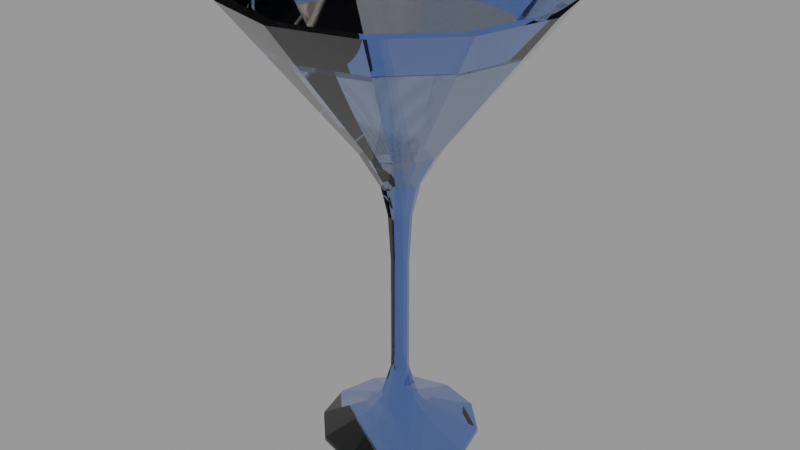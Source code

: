# Source: coctail.blend  (saved by Blender 3.4.6; exported with 4.5.12 LTS)
import bpy
from mathutils import Matrix  # noqa: F401  (used for matrix-valued properties, if any)

bpy.ops.wm.read_factory_settings(use_empty=True)
scene = bpy.context.scene
scene.name = 'Scene'

# ---- collections
col_collection = bpy.data.collections.new('Collection'); scene.collection.children.link(col_collection)

# ---- images (referenced by path relative to the original .blend; pixels are not part of the script)
import os
ASSET_DIR = os.environ.get("B2B_ASSET_DIR", "")  # directory of the original .blend (textures are referenced by path, not embedded)
HERE = os.path.dirname(os.path.abspath(__file__))  # packed textures are extracted next to this script under _unpacked/

def load_image(name, relpath, width, height, colorspace="sRGB"):
    """Load a texture the original file referenced (path relative to the .blend, or extracted next to this script)."""
    p = next((c for c in (os.path.join(HERE, relpath), os.path.join(ASSET_DIR, relpath)) if relpath and os.path.exists(c)), "")
    if p:
        img = bpy.data.images.load(p, check_existing=True)
        img.name = name
    else:  # same state as the original file: an image datablock whose file is absent (Cycles renders it pink)
        img = bpy.data.images.new(name, width, height)
        img.source = "FILE"
        img.filepath = "//" + (relpath or name)
    img.colorspace_settings.name = colorspace
    return img
img_bake_normal_psd = load_image('bake_normal.psd', 'texture/bake_normal.psd', 1024, 1024, 'Non-Color')

# ---- materials (node trees are filled in below, after node groups)
mat_glassy = bpy.data.materials.new('glassy')
mat_glassy.use_raytrace_refraction = True
mat_glassy.use_screen_refraction = True
mat_glassy.use_sss_translucency = True
mat_glassy.thickness_mode = 'SLAB'
mat_glassy.use_thickness_from_shadow = True
mat_drink = bpy.data.materials.new('drink')

# ---- node groups
ng_auto_smooth = bpy.data.node_groups.new('Auto Smooth', 'GeometryNodeTree')
_s = ng_auto_smooth.interface.new_socket(name='Geometry', in_out='OUTPUT', socket_type='NodeSocketGeometry')
_s = ng_auto_smooth.interface.new_socket(name='Geometry', in_out='INPUT', socket_type='NodeSocketGeometry')
_s = ng_auto_smooth.interface.new_socket(name='Angle', in_out='INPUT', socket_type='NodeSocketFloat')
_s.subtype = 'ANGLE'
_s.min_value = 0.0
_s.max_value = 3.142
ng_auto_smooth.is_modifier = True
_N = ng_auto_smooth.nodes; _L = ng_auto_smooth.links
n0 = _N.new('NodeGroupOutput'); n0.name = 'Group Output'; n0.location = (480, -100)
n1 = _N.new('NodeGroupInput'); n1.name = 'Group Input'; n1.location = (-420, -300)
n2 = _N.new('NodeGroupInput'); n2.name = 'Group Input.001'; n2.location = (-60, -100)
n3 = _N.new('GeometryNodeSetShadeSmooth'); n3.name = 'Set Shade Smooth'; n3.location = (120, -100)
n3.domain = 'EDGE'
n4 = _N.new('GeometryNodeSetShadeSmooth'); n4.name = 'Set Shade Smooth.001'; n4.location = (300, -100)
n5 = _N.new('GeometryNodeInputMeshEdgeAngle'); n5.name = 'Edge Angle'; n5.location = (-420, -220)
n6 = _N.new('GeometryNodeInputEdgeSmooth'); n6.name = 'Is Edge Smooth'; n6.location = (-60, -160)
n7 = _N.new('GeometryNodeInputShadeSmooth'); n7.name = 'Is Face Smooth'; n7.location = (-240, -340)
n8 = _N.new('FunctionNodeBooleanMath'); n8.name = 'Boolean Math'; n8.location = (-60, -220)
n9 = _N.new('FunctionNodeCompare'); n9.name = 'Compare'; n9.location = (-240, -180)
n9.operation = 'LESS_EQUAL'
_L.new(n5.outputs[0], n9.inputs[0])
_L.new(n4.outputs[0], n0.inputs[0])
_L.new(n1.outputs[1], n9.inputs[1])
_L.new(n9.outputs[0], n8.inputs[0])
_L.new(n7.outputs[0], n8.inputs[1])
_L.new(n2.outputs[0], n3.inputs[0])
_L.new(n6.outputs[0], n3.inputs[1])
_L.new(n3.outputs[0], n4.inputs[0])
_L.new(n8.outputs[0], n3.inputs[2])
n0.is_active_output = True

# ---- material node trees
mat_glassy.use_nodes = True; mat_glassy.node_tree.nodes.clear()
_N = mat_glassy.node_tree.nodes; _L = mat_glassy.node_tree.links
n0 = _N.new('NodeFrame'); n0.name = 'Frame'; n0.location = (-1580, 348)
n0.label = 'Mapping'
n0.width = 400
n1 = _N.new('NodeFrame'); n1.name = 'Frame.001'; n1.location = (-880, 548)
n1.label = 'Textures'
n1.width = 300
n2 = _N.new('ShaderNodeOutputMaterial'); n2.name = 'Material Output'; n2.location = (300, 300)
n3 = _N.new('ShaderNodeBsdfPrincipled'); n3.name = 'Principled BSDF'; n3.location = (10, 300)
n3.distribution = 'GGX'
n3.subsurface_method = 'BURLEY'
n3.inputs[0].default_value = (0.1697, 0.3229, 0.8, 1.0)
n3.inputs[2].default_value = 0.0
n3.inputs[3].default_value = 1.2
n3.inputs[18].default_value = 1.0
n3.inputs[27].default_value = (0.0, 0.0, 0.0, 1.0)
n3.inputs[28].default_value = 1.0
n4 = _N.new('ShaderNodeTexImage'); n4.name = 'Image Texture'; n4.location = (30, -30)
n4.label = 'Normal'
n4.image = img_bake_normal_psd
n5 = _N.new('ShaderNodeMapping'); n5.name = 'Mapping'; n5.location = (230, -30)
n6 = _N.new('ShaderNodeTexCoord'); n6.name = 'Texture Coordinate'; n6.location = (30, -30)
n7 = _N.new('ShaderNodeNormalMap'); n7.name = 'Normal Map'; n7.location = (-457, 346)
n8 = _N.new('ShaderNodeSubsurfaceScattering'); n8.name = 'Subsurface Scattering'; n8.location = (-366, -67)
n8.falloff = 'RANDOM_WALK_SKIN'
n8.inputs[0].default_value = (0.04895, 0.007294, 0.8, 1.0)
n8.inputs[1].default_value = 32.1
n8.inputs[3].default_value = 1.624
n8.inputs[5].default_value = 0.8025
n9 = _N.new('ShaderNodeValue'); n9.name = 'Value'; n9.location = (300, 140)
n9.outputs[0].default_value = 0.0
n4.parent = n1
n5.parent = n0
n6.parent = n0
_L.new(n4.outputs[0], n7.inputs[1])
_L.new(n5.outputs[0], n4.inputs[0])
_L.new(n6.outputs[2], n5.inputs[0])
_L.new(n3.outputs[0], n2.inputs[0])
_L.new(n7.outputs[0], n3.inputs[5])
_L.new(n8.outputs[0], n2.inputs[1])
_L.new(n9.outputs[0], n2.inputs[3])
n2.is_active_output = True
mat_drink.use_nodes = True; mat_drink.node_tree.nodes.clear()
_N = mat_drink.node_tree.nodes; _L = mat_drink.node_tree.links
n0 = _N.new('NodeFrame'); n0.name = 'Frame'; n0.location = (-737, 792)
n0.label = 'Mapping'
n0.width = 200
n1 = _N.new('NodeFrame'); n1.name = 'Frame.001'; n1.location = (-237, 992)
n1.label = 'Textures'
n1.width = 300
n2 = _N.new('ShaderNodeTexNoise'); n2.name = 'Noise Texture'; n2.location = (-244, 431)
n2.inputs[2].default_value = 66.3
n3 = _N.new('ShaderNodeValToRGB'); n3.name = 'ColorRamp'; n3.location = (-50, 422)
while len(n3.color_ramp.elements) > 1: n3.color_ramp.elements.remove(n3.color_ramp.elements[-1])
n3.color_ramp.elements[0].position = 0.0; n3.color_ramp.elements[0].color = (0.5955, 0.5955, 0.5955, 1.0)
_e = n3.color_ramp.elements.new(1.0); _e.color = (1.0, 0.8263, 0.662, 1.0)
n4 = _N.new('ShaderNodeTexImage'); n4.name = 'Image Texture'; n4.location = (30, -30)
n4.label = 'Normal'
n4.image = img_bake_normal_psd
n5 = _N.new('ShaderNodeMapping'); n5.name = 'Mapping'; n5.location = (30, -30)
n6 = _N.new('ShaderNodeNormalMap'); n6.name = 'Normal Map'; n6.location = (223, 745)
n7 = _N.new('ShaderNodeOutputMaterial'); n7.name = 'Material Output'; n7.location = (1258, 437)
n8 = _N.new('ShaderNodeBsdfPrincipled'); n8.name = 'Principled BSDF'; n8.location = (604, 1056)
n8.distribution = 'GGX'
n8.subsurface_method = 'RANDOM_WALK_SKIN'
n8.inputs[0].default_value = (0.001219, 0.001272, 0.00341, 1.0)
n8.inputs[3].default_value = 1.33
n8.inputs[18].default_value = 0.4036
n8.inputs[27].default_value = (0.0, 0.0, 0.0, 1.0)
n8.inputs[28].default_value = 1.0
n9 = _N.new('ShaderNodeMixShader'); n9.name = 'Mix Shader'; n9.location = (1038, 572)
n9.inputs[0].default_value = 0.8067
n10 = _N.new('ShaderNodeBsdfTransparent'); n10.name = 'Transparent BSDF'; n10.location = (816, 380)
n4.parent = n1
n5.parent = n0
_L.new(n2.outputs[0], n3.inputs[0])
_L.new(n3.outputs[0], n10.inputs[0])
_L.new(n4.outputs[0], n6.inputs[1])
_L.new(n5.outputs[0], n4.inputs[0])
_L.new(n6.outputs[0], n8.inputs[5])
_L.new(n9.outputs[0], n7.inputs[0])
_L.new(n8.outputs[0], n9.inputs[1])
_L.new(n10.outputs[0], n9.inputs[2])
n7.is_active_output = True

# ---- meshes
me_cylinder = bpy.data.meshes.new('Cylinder')
me_cylinder.from_pydata([(7.08e-10, 1.015, -1.0), (2.425e-09, 1.009, -0.9491), (0.5074, 0.8788, -1.0), (0.5047, 0.8742, -0.9491), (0.8788, 0.5074, -1.0), (0.8742, 0.5047, -0.9491), (1.015, -6.436e-11, -1.0), (1.009, 6.28e-11, -0.9491), (0.8788, -0.5074, -1.0), (0.8742, -0.5047, -0.9491), (0.5074, -0.8788, -1.0), (0.5047, -0.8742, -0.9491), (7.08e-10, -1.015, -1.0), (2.425e-09, -1.009, -0.9491), (-0.5074, -0.8788, -1.0), (-0.5047, -0.8742, -0.9491), (-0.8788, -0.5074, -1.0), (-0.8742, -0.5047, -0.9491), (-1.015, -6.436e-11, -1.0), (-1.009, 6.28e-11, -0.9491), (-0.8788, 0.5074, -1.0), (-0.8742, 0.5047, -0.9491), (-0.5074, 0.8788, -1.0), (-0.5047, 0.8742, -0.9491), (0.2169, 0.3758, -0.6923), (1.663e-08, 0.4339, -0.6923), (0.3758, 0.2169, -0.6923), (0.4339, -4.947e-09, -0.6923), (0.3758, -0.2169, -0.6923), (0.2169, -0.3758, -0.6923), (1.663e-08, -0.4339, -0.6923), (-0.2169, -0.3758, -0.6923), (-0.3758, -0.2169, -0.6923), (-0.4339, -4.947e-09, -0.6923), (-0.3758, 0.2169, -0.6923), (-0.2169, 0.3758, -0.6923), (0.1166, 0.202, -0.4971), (9.068e-09, 0.2333, -0.4971), (0.202, 0.1166, -0.4971), (0.2333, -5.434e-09, -0.4971), (0.202, -0.1166, -0.4971), (0.1166, -0.202, -0.4971), (9.068e-09, -0.2333, -0.4971), (-0.1166, -0.202, -0.4971), (-0.202, -0.1166, -0.4971), (-0.2333, -5.434e-09, -0.4971), (-0.202, 0.1166, -0.4971), (-0.1166, 0.202, -0.4971), (0.05929, 0.1027, -0.112), (6.747e-09, 0.1186, -0.112), (0.1027, 0.05929, -0.112), (0.1186, -2.768e-09, -0.112), (0.1027, -0.05929, -0.112), (0.05929, -0.1027, -0.112), (6.747e-09, -0.1186, -0.112), (-0.05929, -0.1027, -0.112), (-0.1027, -0.05929, -0.112), (-0.1186, -2.768e-09, -0.112), (-0.1027, 0.05929, -0.112), (-0.05929, 0.1027, -0.112), (0.05704, 0.09879, 0.05114), (6.781e-09, 0.1141, 0.05114), (0.09879, 0.05704, 0.05114), (0.1141, -2.643e-09, 0.05114), (0.09879, -0.05704, 0.05114), (0.05704, -0.09879, 0.05114), (6.781e-09, -0.1141, 0.05114), (-0.05704, -0.09879, 0.05114), (-0.09879, -0.05704, 0.05114), (-0.1141, -2.643e-09, 0.05114), (-0.09879, 0.05704, 0.05114), (-0.05704, 0.09879, 0.05114), (0.05704, 0.09879, 1.415), (1.491e-08, 0.1141, 1.415), (0.09879, 0.05704, 1.415), (0.1141, -2.643e-09, 1.415), (0.09879, -0.05704, 1.415), (0.05704, -0.09879, 1.415), (1.491e-08, -0.1141, 1.415), (-0.05704, -0.09879, 1.415), (-0.09879, -0.05704, 1.415), (-0.1141, -2.643e-09, 1.415), (-0.09879, 0.05704, 1.415), (-0.05704, 0.09879, 1.415), (0.07417, 0.1285, 2.033), (2.512e-07, 0.1483, 2.033), (0.1285, 0.07416, 2.033), (0.1483, -3.436e-09, 2.033), (0.1285, -0.07416, 2.033), (0.07417, -0.1285, 2.033), (2.512e-07, -0.1483, 2.033), (-0.07416, -0.1285, 2.033), (-0.1285, -0.07416, 2.033), (-0.1483, -3.436e-09, 2.033), (-0.1285, 0.07416, 2.033), (-0.07416, 0.1285, 2.033), (0.1202, 0.2082, 2.434), (4.313e-07, 0.2404, 2.434), (0.2082, 0.1202, 2.434), (0.2404, -5.569e-09, 2.434), (0.2082, -0.1202, 2.434), (0.1202, -0.2082, 2.434), (4.313e-07, -0.2404, 2.434), (-0.1202, -0.2082, 2.434), (-0.2082, -0.1202, 2.434), (-0.2404, -5.569e-09, 2.434), (-0.2082, 0.1202, 2.434), (-0.1202, 0.2082, 2.434), (0.248, 0.4295, 2.881), (5.173e-07, 0.496, 2.881), (0.4295, 0.248, 2.881), (0.496, -9.172e-09, 2.881), (0.4295, -0.248, 2.881), (0.248, -0.4295, 2.881), (5.173e-07, -0.496, 2.881), (-0.248, -0.4295, 2.881), (-0.4295, -0.248, 2.881), (-0.496, -9.172e-09, 2.881), (-0.4295, 0.248, 2.881), (-0.248, 0.4295, 2.881), (1.0, 1.732, 4.794), (7.517e-07, 2.0, 4.794), (1.732, 1.0, 4.794), (2.0, -3.034e-08, 4.794), (1.732, -1.0, 4.794), (1.0, -1.732, 4.794), (7.517e-07, -2.0, 4.794), (-1.0, -1.732, 4.794), (-1.732, -1.0, 4.794), (-2.0, -3.034e-08, 4.794), (-1.732, 1.0, 4.794), (-1.0, 1.732, 4.794), (0.9216, 1.596, 4.794), (7.434e-07, 1.843, 4.794), (1.596, 0.9216, 4.794), (1.843, -3.158e-08, 4.794), (1.596, -0.9216, 4.794), (0.9216, -1.596, 4.794), (7.434e-07, -1.843, 4.794), (-0.9216, -1.596, 4.794), (-1.596, -0.9216, 4.794), (-1.843, -3.158e-08, 4.794), (-1.596, 0.9216, 4.794), (-0.9216, 1.596, 4.794), (0.6524, 1.199, 4.311), (-0.03993, 1.385, 4.311), (1.159, 0.6924, 4.311), (1.345, -2.454e-07, 4.311), (1.159, -0.6924, 4.311), (0.6524, -1.199, 4.311), (-0.03993, -1.385, 4.311), (-0.7323, -1.199, 4.311), (-1.239, -0.6924, 4.311), (-1.425, -2.454e-07, 4.311), (-1.239, 0.6924, 4.311), (-0.7323, 1.199, 4.311), (-0.03993, -1.692e-07, 4.311), (2.608e-08, 1.987e-08, -1.0)], [], [(0, 1, 3, 2), (2, 3, 5, 4), (4, 5, 7, 6), (6, 7, 9, 8), (8, 9, 11, 10), (10, 11, 13, 12), (12, 13, 15, 14), (14, 15, 17, 16), (16, 17, 19, 18), (18, 19, 21, 20), (13, 11, 29, 30), (20, 21, 23, 22), (22, 23, 1, 0), (16, 18, 157), (33, 32, 44, 45), (11, 9, 28, 29), (9, 7, 27, 28), (1, 23, 35, 25), (3, 1, 25, 24), (7, 5, 26, 27), (23, 21, 34, 35), (5, 3, 24, 26), (21, 19, 33, 34), (19, 17, 32, 33), (17, 15, 31, 32), (15, 13, 30, 31), (38, 36, 48, 50), (30, 29, 41, 42), (27, 26, 38, 39), (34, 33, 45, 46), (31, 30, 42, 43), (28, 27, 39, 40), (35, 34, 46, 47), (24, 25, 37, 36), (32, 31, 43, 44), (29, 28, 40, 41), (25, 35, 47, 37), (26, 24, 36, 38), (52, 51, 63, 64), (45, 44, 56, 57), (42, 41, 53, 54), (39, 38, 50, 51), (46, 45, 57, 58), (43, 42, 54, 55), (40, 39, 51, 52), (47, 46, 58, 59), (36, 37, 49, 48), (44, 43, 55, 56), (41, 40, 52, 53), (37, 47, 59, 49), (67, 66, 78, 79), (59, 58, 70, 71), (48, 49, 61, 60), (56, 55, 67, 68), (53, 52, 64, 65), (49, 59, 71, 61), (50, 48, 60, 62), (57, 56, 68, 69), (54, 53, 65, 66), (51, 50, 62, 63), (58, 57, 69, 70), (55, 54, 66, 67), (79, 78, 90, 91), (64, 63, 75, 76), (71, 70, 82, 83), (60, 61, 73, 72), (68, 67, 79, 80), (65, 64, 76, 77), (61, 71, 83, 73), (62, 60, 72, 74), (69, 68, 80, 81), (66, 65, 77, 78), (63, 62, 74, 75), (70, 69, 81, 82), (94, 93, 105, 106), (76, 75, 87, 88), (83, 82, 94, 95), (72, 73, 85, 84), (80, 79, 91, 92), (77, 76, 88, 89), (73, 83, 95, 85), (74, 72, 84, 86), (81, 80, 92, 93), (78, 77, 89, 90), (75, 74, 86, 87), (82, 81, 93, 94), (99, 98, 110, 111), (91, 90, 102, 103), (88, 87, 99, 100), (95, 94, 106, 107), (84, 85, 97, 96), (92, 91, 103, 104), (89, 88, 100, 101), (85, 95, 107, 97), (86, 84, 96, 98), (93, 92, 104, 105), (90, 89, 101, 102), (87, 86, 98, 99), (111, 110, 122, 123), (106, 105, 117, 118), (103, 102, 114, 115), (100, 99, 111, 112), (107, 106, 118, 119), (96, 97, 109, 108), (104, 103, 115, 116), (101, 100, 112, 113), (97, 107, 119, 109), (98, 96, 108, 110), (105, 104, 116, 117), (102, 101, 113, 114), (126, 125, 137, 138), (118, 117, 129, 130), (115, 114, 126, 127), (112, 111, 123, 124), (119, 118, 130, 131), (108, 109, 121, 120), (116, 115, 127, 128), (113, 112, 124, 125), (109, 119, 131, 121), (110, 108, 120, 122), (117, 116, 128, 129), (114, 113, 125, 126), (138, 137, 149, 150), (123, 122, 134, 135), (130, 129, 141, 142), (127, 126, 138, 139), (124, 123, 135, 136), (131, 130, 142, 143), (120, 121, 133, 132), (128, 127, 139, 140), (125, 124, 136, 137), (121, 131, 143, 133), (122, 120, 132, 134), (129, 128, 140, 141), (149, 148, 156), (135, 134, 146, 147), (142, 141, 153, 154), (139, 138, 150, 151), (136, 135, 147, 148), (143, 142, 154, 155), (132, 133, 145, 144), (140, 139, 151, 152), (137, 136, 148, 149), (133, 143, 155, 145), (134, 132, 144, 146), (141, 140, 152, 153), (145, 155, 156), (146, 144, 156), (153, 152, 156), (150, 149, 156), (147, 146, 156), (154, 153, 156), (151, 150, 156), (148, 147, 156), (155, 154, 156), (144, 145, 156), (152, 151, 156), (14, 16, 157), (12, 14, 157), (10, 12, 157), (8, 10, 157), (6, 8, 157), (22, 0, 157), (0, 2, 157), (4, 6, 157), (20, 22, 157), (2, 4, 157), (18, 20, 157)])
me_cylinder.polygons.foreach_set('use_smooth', [True] * 168)
me_cylinder.polygons.foreach_set('material_index', [0, 0, 0, 0, 0, 0, 0, 0, 0, 0, 0, 0, 0, 0, 0, 0, 0, 0, 0, 0, 0, 0, 0, 0, 0, 0, 0, 0, 0, 0, 0, 0, 0, 0, 0, 0, 0, 0, 0, 0, 0, 0, 0, 0, 0, 0, 0, 0, 0, 0, 0, 0, 0, 0, 0, 0, 0, 0, 0, 0, 0, 0, 0, 0, 0, 0, 0, 0, 0, 0, 0, 0, 0, 0, 0, 0, 0, 0, 0, 0, 0, 0, 0, 0, 0, 0, 0, 0, 0, 0, 0, 0, 0, 0, 0, 0, 0, 0, 0, 0, 0, 0, 0, 0, 0, 0, 0, 0, 0, 0, 0, 0, 0, 0, 0, 0, 0, 0, 0, 0, 0, 0, 0, 0, 0, 0, 0, 0, 0, 0, 0, 0, 0, 0, 1, 0, 0, 0, 0, 0, 0, 0, 0, 0, 0, 0, 1, 1, 1, 1, 1, 1, 1, 1, 1, 1, 1, 0, 0, 0, 0, 0, 0, 0, 0, 0, 0, 0])
_k = set([(144, 145), (144, 146), (145, 155), (146, 147), (147, 148), (148, 149), (149, 150), (150, 151), (151, 152), (152, 153), (153, 154), (154, 155)])
me_cylinder.attributes.new('sharp_edge', 'BOOLEAN', 'EDGE').data.foreach_set('value', [ (min(e.vertices), max(e.vertices)) in _k for e in me_cylinder.edges])
_uv = me_cylinder.uv_layers.new(name='UVMap')
_uv.uv.foreach_set('vector', [0.562, 0.6405, 0.5579, 0.6399, 0.5624, 0.5928, 0.5666, 0.5931, 0.5622, 0.4627, 0.5668, 0.4631, 0.5625, 0.5041, 0.5579, 0.504, 0.5579, 0.504, 0.5625, 0.5041, 0.5625, 0.5514, 0.5579, 0.5516, 0.5579, 0.5516, 0.5625, 0.5514, 0.5668, 0.5925, 0.5622, 0.5928, 0.2808, 0.5689, 0.2844, 0.5691, 0.2844, 0.6164, 0.2808, 0.6165, 0.6078, 0.7112, 0.6092, 0.7082, 0.6529, 0.7266, 0.6517, 0.7297, 0.6517, 0.7297, 0.6529, 0.7266, 0.6976, 0.7259, 0.6967, 0.7291, 0.2417, 0.6816, 0.2459, 0.6819, 0.2544, 0.7229, 0.2502, 0.7228, 0.2502, 0.7228, 0.2544, 0.7229, 0.2544, 0.7703, 0.2502, 0.7704, 0.2502, 0.7704, 0.2544, 0.7703, 0.2459, 0.8113, 0.2417, 0.8117, 0.6529, 0.7266, 0.6092, 0.7082, 0.6424, 0.6642, 0.6612, 0.6721, 0.8108, 0.5042, 0.8121, 0.5072, 0.7692, 0.5273, 0.7677, 0.5243, 0.5666, 0.6823, 0.5624, 0.6816, 0.5579, 0.6399, 0.562, 0.6405, 0.2208, 0.6816, 0.1989, 0.6578, 0.2335, 0.5927, 0.8418, 0.5612, 0.8567, 0.5691, 0.8472, 0.5901, 0.8391, 0.5858, 0.6092, 0.7082, 0.5784, 0.6757, 0.6292, 0.6502, 0.6424, 0.6642, 0.5784, 0.6757, 0.5687, 0.6377, 0.625, 0.6339, 0.6292, 0.6502, 0.7397, 0.5611, 0.7692, 0.5273, 0.8041, 0.5701, 0.7914, 0.5847, 0.7315, 0.5997, 0.7397, 0.5611, 0.7914, 0.5847, 0.7879, 0.6013, 0.5687, 0.6377, 0.5826, 0.6045, 0.631, 0.6196, 0.625, 0.6339, 0.7692, 0.5273, 0.8121, 0.5072, 0.8225, 0.5615, 0.8041, 0.5701, 0.7469, 0.6327, 0.7315, 0.5997, 0.7879, 0.6013, 0.7945, 0.6154, 0.8121, 0.5072, 0.8569, 0.5064, 0.8418, 0.5612, 0.8225, 0.5615, 0.8569, 0.5064, 0.8917, 0.5249, 0.8567, 0.5691, 0.8418, 0.5612, 0.7315, 0.7064, 0.6976, 0.7259, 0.6804, 0.6718, 0.695, 0.6634, 0.6976, 0.7259, 0.6529, 0.7266, 0.6612, 0.6721, 0.6804, 0.6718, 0.8697, 0.02056, 0.8792, 0.02155, 0.8718, 0.05721, 0.867, 0.05671, 0.6612, 0.6721, 0.6424, 0.6642, 0.6564, 0.6431, 0.6665, 0.6474, 0.854, 0.0, 0.8744, 0.0, 0.8697, 0.02056, 0.8587, 0.02056, 0.8225, 0.5615, 0.8418, 0.5612, 0.8391, 0.5858, 0.8288, 0.586, 0.6804, 0.6718, 0.6612, 0.6721, 0.6665, 0.6474, 0.6768, 0.6472, 0.6292, 0.6502, 0.625, 0.6339, 0.647, 0.6268, 0.6493, 0.6356, 0.8041, 0.5701, 0.8225, 0.5615, 0.8288, 0.586, 0.8189, 0.5906, 0.7879, 0.6013, 0.7914, 0.5847, 0.812, 0.5985, 0.8102, 0.6074, 0.695, 0.6634, 0.6804, 0.6718, 0.6768, 0.6472, 0.6847, 0.6427, 0.6424, 0.6642, 0.6292, 0.6502, 0.6493, 0.6356, 0.6564, 0.6431, 0.7914, 0.5847, 0.8041, 0.5701, 0.8189, 0.5906, 0.812, 0.5985, 0.8744, 0.0, 0.892, 0.001829, 0.8792, 0.02155, 0.8697, 0.02056, 0.8566, 0.05721, 0.8614, 0.05671, 0.8615, 0.07132, 0.8569, 0.07181, 0.2685, 0.0, 0.2792, 0.002473, 0.27, 0.03008, 0.2646, 0.02882, 0.6665, 0.6474, 0.6564, 0.6431, 0.6707, 0.6163, 0.6758, 0.6184, 0.8587, 0.02056, 0.8697, 0.02056, 0.867, 0.05671, 0.8614, 0.05671, 0.8288, 0.586, 0.8391, 0.5858, 0.8443, 0.6143, 0.8391, 0.6144, 0.6768, 0.6472, 0.6665, 0.6474, 0.6758, 0.6184, 0.6811, 0.6184, 0.8493, 0.02155, 0.8587, 0.02056, 0.8614, 0.05671, 0.8566, 0.05721, 0.8189, 0.5906, 0.8288, 0.586, 0.8391, 0.6144, 0.834, 0.6167, 0.8067, 0.0, 0.8173, 0.002679, 0.8076, 0.0301, 0.8022, 0.02874, 0.2792, 0.002473, 0.2889, 0.002699, 0.275, 0.03019, 0.27, 0.03008, 0.6564, 0.6431, 0.6493, 0.6356, 0.6671, 0.6124, 0.6707, 0.6163, 0.812, 0.5985, 0.8189, 0.5906, 0.834, 0.6167, 0.8306, 0.6207, 0.6846, 0.6092, 0.6796, 0.6093, 0.7109, 0.5354, 0.716, 0.5353, 0.834, 0.6167, 0.8391, 0.6144, 0.8431, 0.6233, 0.8383, 0.6255, 0.8022, 0.02874, 0.8076, 0.0301, 0.8041, 0.04332, 0.799, 0.04201, 0.27, 0.03008, 0.275, 0.03019, 0.2716, 0.04347, 0.2668, 0.04336, 0.5633, 0.002746, 0.5687, 0.004273, 0.5652, 0.01608, 0.5601, 0.01461, 0.8076, 0.0301, 0.8125, 0.03031, 0.8089, 0.04352, 0.8041, 0.04332, 0.867, 0.05671, 0.8718, 0.05721, 0.8715, 0.07181, 0.8669, 0.07132, 0.2646, 0.02882, 0.27, 0.03008, 0.2668, 0.04336, 0.2616, 0.04215, 0.5591, 0.0, 0.5633, 0.002746, 0.5601, 0.01461, 0.556, 0.01197, 0.8614, 0.05671, 0.867, 0.05671, 0.8669, 0.07132, 0.8615, 0.07132, 0.2602, 0.02676, 0.2646, 0.02882, 0.2616, 0.04215, 0.2573, 0.04016, 0.6811, 0.6184, 0.6758, 0.6184, 0.6796, 0.6093, 0.6846, 0.6092, 0.716, 0.5353, 0.7109, 0.5354, 0.725, 0.5043, 0.7315, 0.5042, 0.8569, 0.07181, 0.8615, 0.07132, 0.8615, 0.1929, 0.8569, 0.1934, 0.8383, 0.6255, 0.8431, 0.6233, 0.8767, 0.695, 0.8719, 0.6972, 0.799, 0.04201, 0.8041, 0.04332, 0.7759, 0.1552, 0.7707, 0.1539, 0.2668, 0.04336, 0.2716, 0.04347, 0.2455, 0.1558, 0.2408, 0.1557, 0.5601, 0.01461, 0.5652, 0.01608, 0.5365, 0.1167, 0.5313, 0.1153, 0.8041, 0.04332, 0.8089, 0.04352, 0.7806, 0.1554, 0.7759, 0.1552, 0.8669, 0.07132, 0.8715, 0.07181, 0.8715, 0.1934, 0.8669, 0.1929, 0.2616, 0.04215, 0.2668, 0.04336, 0.2408, 0.1557, 0.2356, 0.1545, 0.556, 0.01197, 0.5601, 0.01461, 0.5313, 0.1153, 0.5272, 0.1126, 0.8615, 0.07132, 0.8669, 0.07132, 0.8669, 0.1929, 0.8615, 0.1929, 0.2573, 0.04016, 0.2616, 0.04215, 0.2356, 0.1545, 0.2313, 0.1525, 0.2171, 0.2037, 0.2227, 0.2063, 0.2123, 0.2417, 0.2033, 0.2375, 0.8569, 0.1934, 0.8615, 0.1929, 0.8607, 0.2475, 0.8547, 0.2481, 0.8719, 0.6972, 0.8767, 0.695, 0.8917, 0.725, 0.8854, 0.7279, 0.7707, 0.1539, 0.7759, 0.1552, 0.7636, 0.2071, 0.7569, 0.2054, 0.2408, 0.1557, 0.2455, 0.1558, 0.2357, 0.208, 0.2295, 0.2079, 0.5313, 0.1153, 0.5365, 0.1167, 0.5238, 0.1641, 0.5171, 0.1622, 0.7759, 0.1552, 0.7806, 0.1554, 0.7698, 0.2073, 0.7636, 0.2071, 0.8669, 0.1929, 0.8715, 0.1934, 0.8737, 0.2481, 0.8677, 0.2475, 0.2356, 0.1545, 0.2408, 0.1557, 0.2295, 0.2079, 0.2227, 0.2063, 0.5272, 0.1126, 0.5313, 0.1153, 0.5171, 0.1622, 0.5118, 0.1587, 0.8615, 0.1929, 0.8669, 0.1929, 0.8677, 0.2475, 0.8607, 0.2475, 0.2313, 0.1525, 0.2356, 0.1545, 0.2227, 0.2063, 0.2171, 0.2037, 0.8586, 0.2818, 0.8699, 0.2818, 0.8759, 0.3176, 0.8526, 0.3176, 0.2357, 0.208, 0.2395, 0.2067, 0.2396, 0.2423, 0.2333, 0.2445, 0.5238, 0.1641, 0.5301, 0.164, 0.5264, 0.1982, 0.5162, 0.1984, 0.2142, 0.2008, 0.2171, 0.2037, 0.2033, 0.2375, 0.1986, 0.2328, 0.7569, 0.2054, 0.7636, 0.2071, 0.7567, 0.2433, 0.7458, 0.2406, 0.2295, 0.2079, 0.2357, 0.208, 0.2333, 0.2445, 0.2233, 0.2442, 0.5171, 0.1622, 0.5238, 0.1641, 0.5162, 0.1984, 0.5054, 0.1953, 0.7636, 0.2071, 0.7698, 0.2073, 0.7667, 0.2437, 0.7567, 0.2433, 0.7514, 0.2027, 0.7569, 0.2054, 0.7458, 0.2406, 0.7368, 0.2362, 0.2227, 0.2063, 0.2295, 0.2079, 0.2233, 0.2442, 0.2123, 0.2417, 0.5118, 0.1587, 0.5171, 0.1622, 0.5054, 0.1953, 0.4968, 0.1897, 0.8607, 0.2475, 0.8677, 0.2475, 0.8699, 0.2818, 0.8586, 0.2818, 0.8526, 0.3176, 0.8759, 0.3176, 0.9111, 0.4645, 0.8173, 0.4645, 0.2033, 0.2375, 0.2123, 0.2417, 0.1961, 0.285, 0.1774, 0.2763, 0.4928, 0.1832, 0.4968, 0.1897, 0.4692, 0.2266, 0.461, 0.2131, 0.5162, 0.1984, 0.5264, 0.1982, 0.5304, 0.244, 0.5093, 0.2445, 0.1986, 0.2328, 0.2033, 0.2375, 0.1774, 0.2763, 0.1677, 0.2667, 0.7458, 0.2406, 0.7567, 0.2433, 0.7513, 0.2892, 0.7288, 0.2835, 0.2233, 0.2442, 0.2333, 0.2445, 0.2394, 0.2907, 0.2188, 0.2902, 0.5054, 0.1953, 0.5162, 0.1984, 0.5093, 0.2445, 0.4869, 0.2381, 0.7567, 0.2433, 0.7667, 0.2437, 0.7719, 0.2901, 0.7513, 0.2892, 0.7368, 0.2362, 0.7458, 0.2406, 0.7288, 0.2835, 0.7102, 0.2745, 0.2123, 0.2417, 0.2233, 0.2442, 0.2188, 0.2902, 0.1961, 0.285, 0.4968, 0.1897, 0.5054, 0.1953, 0.4869, 0.2381, 0.4692, 0.2266, 0.5219, 0.5098, 0.5579, 0.5911, 0.5473, 0.5948, 0.5141, 0.5198, 0.1774, 0.2763, 0.1961, 0.285, 0.1145, 0.4808, 0.03911, 0.446, 0.461, 0.2131, 0.4692, 0.2266, 0.3221, 0.3906, 0.2889, 0.3362, 0.5093, 0.2445, 0.5304, 0.244, 0.5687, 0.461, 0.4837, 0.4627, 0.1677, 0.2667, 0.1774, 0.2763, 0.03911, 0.446, 0.0, 0.4069, 0.7288, 0.2835, 0.7513, 0.2892, 0.7344, 0.5007, 0.6434, 0.4777, 0.2188, 0.2902, 0.2394, 0.2907, 0.2889, 0.5039, 0.2059, 0.502, 0.4869, 0.2381, 0.5093, 0.2445, 0.4837, 0.4627, 0.3934, 0.437, 0.7513, 0.2892, 0.7719, 0.2901, 0.8173, 0.5042, 0.7344, 0.5007, 0.7102, 0.2745, 0.7288, 0.2835, 0.6434, 0.4777, 0.5687, 0.4414, 0.1961, 0.285, 0.2188, 0.2902, 0.2059, 0.502, 0.1145, 0.4808, 0.4692, 0.2266, 0.4869, 0.2381, 0.3934, 0.437, 0.3221, 0.3906, 0.5141, 0.5198, 0.5473, 0.5948, 0.4865, 0.603, 0.4616, 0.5467, 0.5219, 0.7662, 0.4594, 0.813, 0.4566, 0.7993, 0.5141, 0.7561, 0.2889, 0.5908, 0.3249, 0.5096, 0.3327, 0.5197, 0.2994, 0.5945, 0.4594, 0.4628, 0.5219, 0.5098, 0.5141, 0.5198, 0.4566, 0.4765, 0.5579, 0.6849, 0.5219, 0.7662, 0.5141, 0.7561, 0.5473, 0.6812, 0.2889, 0.6847, 0.2889, 0.5908, 0.2994, 0.5945, 0.2994, 0.681, 0.3874, 0.813, 0.3249, 0.766, 0.3327, 0.7559, 0.3902, 0.7992, 0.3874, 0.4627, 0.4594, 0.4628, 0.4566, 0.4765, 0.3902, 0.4765, 0.5579, 0.5911, 0.5579, 0.6849, 0.5473, 0.6812, 0.5473, 0.5948, 0.3249, 0.766, 0.2889, 0.6847, 0.2994, 0.681, 0.3327, 0.7559, 0.4594, 0.813, 0.3874, 0.813, 0.3902, 0.7992, 0.4566, 0.7993, 0.3249, 0.5096, 0.3874, 0.4627, 0.3902, 0.4765, 0.3327, 0.5197, 0.1862, 0.5928, 0.1862, 0.6577, 0.09312, 0.6251, 0.5141, 0.7561, 0.4566, 0.7993, 0.4184, 0.7566, 0.4616, 0.7242, 0.194, 0.9178, 0.1862, 0.843, 0.2358, 0.8331, 0.2417, 0.8894, 0.4566, 0.4765, 0.5141, 0.5198, 0.4616, 0.5467, 0.4184, 0.5142, 0.5473, 0.6812, 0.5141, 0.7561, 0.4616, 0.7242, 0.4865, 0.6679, 0.909, 0.571, 0.9562, 0.5042, 1.0, 0.5396, 0.9646, 0.5898, 0.909, 0.7357, 0.8917, 0.6558, 0.9516, 0.6535, 0.9646, 0.7135, 0.1862, 0.7565, 0.194, 0.6816, 0.2417, 0.7119, 0.2358, 0.7682, 0.5473, 0.5948, 0.5473, 0.6812, 0.4865, 0.6679, 0.4865, 0.603, 0.8917, 0.6558, 0.909, 0.571, 0.9646, 0.5898, 0.9516, 0.6535, 0.9562, 0.7894, 0.909, 0.7357, 0.9646, 0.7135, 1.0, 0.7538, 0.1862, 0.843, 0.1862, 0.7565, 0.2358, 0.7682, 0.2358, 0.8331, 0.02495, 0.7138, 0.0, 0.6575, 0.09312, 0.6251, 0.1181, 0.7464, 0.06817, 0.7464, 0.09312, 0.6251, 0.02495, 0.5363, 0.06817, 0.5039, 0.09312, 0.6251, 0.1613, 0.5365, 0.1862, 0.5928, 0.09312, 0.6251, 0.1613, 0.714, 0.1181, 0.7464, 0.09312, 0.6251, 0.0, 0.5926, 0.02495, 0.5363, 0.09312, 0.6251, 0.1181, 0.5039, 0.1613, 0.5365, 0.09312, 0.6251, 0.1862, 0.6577, 0.1613, 0.714, 0.09312, 0.6251, 0.0, 0.6575, 0.0, 0.5926, 0.09312, 0.6251, 0.06817, 0.7464, 0.02495, 0.7138, 0.09312, 0.6251, 0.06817, 0.5039, 0.1181, 0.5039, 0.09312, 0.6251, 0.2462, 0.6816, 0.2208, 0.6816, 0.2335, 0.5927, 0.2681, 0.6578, 0.2462, 0.6816, 0.2335, 0.5927, 0.2808, 0.6165, 0.2681, 0.6578, 0.2335, 0.5927, 0.2808, 0.5689, 0.2808, 0.6165, 0.2335, 0.5927, 0.2681, 0.5277, 0.2808, 0.5689, 0.2335, 0.5927, 0.1862, 0.5689, 0.1989, 0.5277, 0.2335, 0.5927, 0.1989, 0.5277, 0.2208, 0.5039, 0.2335, 0.5927, 0.2462, 0.5039, 0.2681, 0.5277, 0.2335, 0.5927, 0.1862, 0.6165, 0.1862, 0.5689, 0.2335, 0.5927, 0.2208, 0.5039, 0.2462, 0.5039, 0.2335, 0.5927, 0.1989, 0.6578, 0.1862, 0.6165, 0.2335, 0.5927])
me_cylinder.materials.append(mat_glassy)
me_cylinder.materials.append(mat_drink)
me_cylinder.update()

# ---- objects
ob_coc_low = bpy.data.objects.new('coc_low', me_cylinder)

# ---- transforms, parenting, visibility, modifiers, constraints
ob_coc_low.location = (0.0, 0.0, 0.03684)
ob_coc_low.scale = (0.03559, 0.03559, 0.03559)
_m = ob_coc_low.modifiers.new('Auto Smooth', 'NODES')
_m.node_group = ng_auto_smooth
_gi = [s.identifier for s in ng_auto_smooth.interface.items_tree if s.item_type == 'SOCKET' and s.in_out == 'INPUT']
_m[_gi[1]] = 0.8029  # Angle

# ---- collection membership
col_collection.objects.link(ob_coc_low)

# ---- scene / render settings (as saved in the file)
scene.frame_start = 1; scene.frame_end = 250; scene.frame_set(1)
scene.render.engine = 'CYCLES'
scene.cycles.sampling_pattern = 'TABULATED_SOBOL'
scene.cycles.use_light_tree = False
scene.view_settings.view_transform = 'Filmic'
bpy.context.view_layer.update()

# ---- added for rendering (the .blend has no active camera and no usable light): camera, sun + grey world if the file has none
cam_auto = bpy.data.cameras.new('AutoCamera')
cam_auto.lens = 50.0
cam_auto.sensor_width = 36.0
cam_auto.clip_end = 1000.0
ob_auto_camera = bpy.data.objects.new('AutoCamera', cam_auto)
scene.collection.objects.link(ob_auto_camera)
ob_auto_camera.location = (0.266642, -0.319971, 0.317662)
ob_auto_camera.rotation_euler = (1.09748, -7.21219e-08, 0.694738)
scene.camera = ob_auto_camera
light_auto_sun = bpy.data.lights.new('AutoSun', 'SUN')
light_auto_sun.energy = 3.0
light_auto_sun.angle = 0.0523599
ob_auto_sun = bpy.data.objects.new('AutoSun', light_auto_sun)
scene.collection.objects.link(ob_auto_sun)
ob_auto_sun.rotation_euler = (0.872665, 0.174533, 0.523599)
if scene.world is None:
    world_auto = bpy.data.worlds.new('AutoWorld')
    world_auto.color = (0.3, 0.3, 0.3)
    scene.world = world_auto
bpy.context.view_layer.update()
